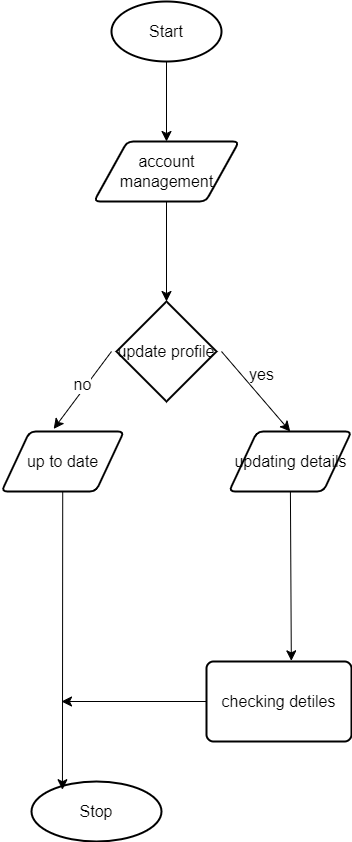

The diagram above was exported from draw.io. Its source (the exported page's mxGraphModel, read from the mxfile embedded in the PNG):
<mxGraphModel dx="521" dy="571" grid="1" gridSize="10" guides="1" tooltips="1" connect="1" arrows="1" fold="1" page="1" pageScale="1" pageWidth="850" pageHeight="1100" math="0" shadow="0">
  <root>
    <mxCell id="0" />
    <mxCell id="1" parent="0" />
    <mxCell id="jEPOGYv5TCK4Az764D_v-22" style="edgeStyle=none;curved=1;rounded=0;orthogonalLoop=1;jettySize=auto;html=1;entryX=0.5;entryY=0;entryDx=0;entryDy=0;fontSize=12;startSize=8;endSize=8;" edge="1" parent="1" source="jEPOGYv5TCK4Az764D_v-1" target="jEPOGYv5TCK4Az764D_v-2">
      <mxGeometry relative="1" as="geometry" />
    </mxCell>
    <mxCell id="jEPOGYv5TCK4Az764D_v-1" value="Start" style="strokeWidth=2;html=1;shape=mxgraph.flowchart.start_1;whiteSpace=wrap;fontSize=16;" vertex="1" parent="1">
      <mxGeometry x="260" y="10" width="110" height="60" as="geometry" />
    </mxCell>
    <mxCell id="jEPOGYv5TCK4Az764D_v-2" value="account management" style="shape=parallelogram;html=1;strokeWidth=2;perimeter=parallelogramPerimeter;whiteSpace=wrap;rounded=1;arcSize=12;size=0.23;fontSize=16;" vertex="1" parent="1">
      <mxGeometry x="242.5" y="150" width="145" height="60" as="geometry" />
    </mxCell>
    <mxCell id="jEPOGYv5TCK4Az764D_v-4" value="updating details" style="shape=parallelogram;html=1;strokeWidth=2;perimeter=parallelogramPerimeter;whiteSpace=wrap;rounded=1;arcSize=12;size=0.23;fontSize=16;" vertex="1" parent="1">
      <mxGeometry x="377.5" y="440" width="122.5" height="60" as="geometry" />
    </mxCell>
    <mxCell id="jEPOGYv5TCK4Az764D_v-5" value="up to date" style="shape=parallelogram;html=1;strokeWidth=2;perimeter=parallelogramPerimeter;whiteSpace=wrap;rounded=1;arcSize=12;size=0.23;fontSize=16;" vertex="1" parent="1">
      <mxGeometry x="150" y="440" width="122.5" height="60" as="geometry" />
    </mxCell>
    <mxCell id="jEPOGYv5TCK4Az764D_v-32" style="edgeStyle=none;curved=1;rounded=0;orthogonalLoop=1;jettySize=auto;html=1;fontSize=12;startSize=8;endSize=8;" edge="1" parent="1" source="jEPOGYv5TCK4Az764D_v-6">
      <mxGeometry relative="1" as="geometry">
        <mxPoint x="210" y="710" as="targetPoint" />
      </mxGeometry>
    </mxCell>
    <mxCell id="jEPOGYv5TCK4Az764D_v-6" value="checking detiles" style="rounded=1;whiteSpace=wrap;html=1;absoluteArcSize=1;arcSize=14;strokeWidth=2;fontSize=16;" vertex="1" parent="1">
      <mxGeometry x="355" y="670" width="145" height="80" as="geometry" />
    </mxCell>
    <mxCell id="jEPOGYv5TCK4Az764D_v-7" value="Stop" style="strokeWidth=2;html=1;shape=mxgraph.flowchart.start_1;whiteSpace=wrap;fontSize=16;" vertex="1" parent="1">
      <mxGeometry x="180" y="790" width="130" height="60" as="geometry" />
    </mxCell>
    <mxCell id="jEPOGYv5TCK4Az764D_v-21" style="edgeStyle=none;curved=1;rounded=0;orthogonalLoop=1;jettySize=auto;html=1;fontSize=12;startSize=8;endSize=8;entryX=0.5;entryY=0;entryDx=0;entryDy=0;" edge="1" parent="1" target="jEPOGYv5TCK4Az764D_v-4">
      <mxGeometry relative="1" as="geometry">
        <mxPoint x="440" y="360" as="targetPoint" />
        <mxPoint x="370" y="360" as="sourcePoint" />
      </mxGeometry>
    </mxCell>
    <mxCell id="jEPOGYv5TCK4Az764D_v-19" value="update profile" style="strokeWidth=2;html=1;shape=mxgraph.flowchart.decision;whiteSpace=wrap;fontSize=16;" vertex="1" parent="1">
      <mxGeometry x="265" y="310" width="100" height="100" as="geometry" />
    </mxCell>
    <mxCell id="jEPOGYv5TCK4Az764D_v-23" style="edgeStyle=none;curved=1;rounded=0;orthogonalLoop=1;jettySize=auto;html=1;entryX=0.5;entryY=0;entryDx=0;entryDy=0;entryPerimeter=0;fontSize=12;startSize=8;endSize=8;" edge="1" parent="1" source="jEPOGYv5TCK4Az764D_v-2" target="jEPOGYv5TCK4Az764D_v-19">
      <mxGeometry relative="1" as="geometry" />
    </mxCell>
    <mxCell id="jEPOGYv5TCK4Az764D_v-24" style="edgeStyle=none;curved=1;rounded=0;orthogonalLoop=1;jettySize=auto;html=1;entryX=0.585;entryY=-0.008;entryDx=0;entryDy=0;entryPerimeter=0;fontSize=12;startSize=8;endSize=8;" edge="1" parent="1" source="jEPOGYv5TCK4Az764D_v-4" target="jEPOGYv5TCK4Az764D_v-6">
      <mxGeometry relative="1" as="geometry" />
    </mxCell>
    <mxCell id="jEPOGYv5TCK4Az764D_v-25" style="edgeStyle=none;curved=1;rounded=0;orthogonalLoop=1;jettySize=auto;html=1;entryX=0.238;entryY=0.137;entryDx=0;entryDy=0;entryPerimeter=0;fontSize=12;startSize=8;endSize=8;" edge="1" parent="1" source="jEPOGYv5TCK4Az764D_v-5" target="jEPOGYv5TCK4Az764D_v-7">
      <mxGeometry relative="1" as="geometry" />
    </mxCell>
    <mxCell id="jEPOGYv5TCK4Az764D_v-28" style="edgeStyle=none;curved=1;rounded=0;orthogonalLoop=1;jettySize=auto;html=1;entryX=0.426;entryY=-0.043;entryDx=0;entryDy=0;entryPerimeter=0;fontSize=12;startSize=8;endSize=8;" edge="1" parent="1" target="jEPOGYv5TCK4Az764D_v-5">
      <mxGeometry relative="1" as="geometry">
        <mxPoint x="260" y="360" as="sourcePoint" />
      </mxGeometry>
    </mxCell>
    <mxCell id="jEPOGYv5TCK4Az764D_v-30" value="no" style="edgeLabel;html=1;align=center;verticalAlign=middle;resizable=0;points=[];fontSize=16;" vertex="1" connectable="0" parent="jEPOGYv5TCK4Az764D_v-28">
      <mxGeometry x="-0.0977" y="-4" relative="1" as="geometry">
        <mxPoint as="offset" />
      </mxGeometry>
    </mxCell>
    <mxCell id="jEPOGYv5TCK4Az764D_v-29" value="yes" style="text;html=1;align=center;verticalAlign=middle;resizable=0;points=[];autosize=1;strokeColor=none;fillColor=none;fontSize=16;" vertex="1" parent="1">
      <mxGeometry x="385" y="368" width="50" height="30" as="geometry" />
    </mxCell>
  </root>
</mxGraphModel>